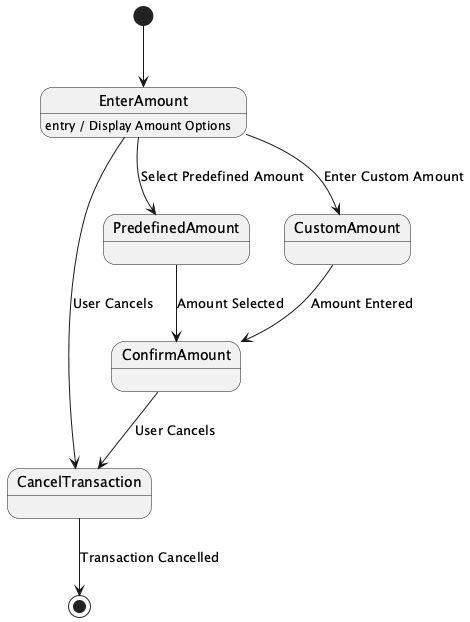

The diagram above was rendered by PlantUML. Its source (embedded in the PNG):
@startuml
[*] --> EnterAmount
EnterAmount : entry / Display Amount Options

state EnterAmount
state ConfirmAmount
state CancelTransaction
state PredefinedAmount
state CustomAmount

EnterAmount --> PredefinedAmount : Select Predefined Amount
EnterAmount --> CustomAmount : Enter Custom Amount
EnterAmount --> CancelTransaction : User Cancels

PredefinedAmount --> ConfirmAmount : Amount Selected
CustomAmount --> ConfirmAmount : Amount Entered

ConfirmAmount --> CancelTransaction : User Cancels

CancelTransaction --> [*] : Transaction Cancelled
@enduml